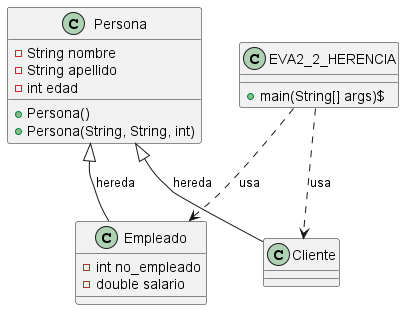

The diagram above was rendered by PlantUML. Its source (embedded in the PNG):
@startuml

    class Persona {
        - String nombre
        - String apellido
        - int edad
        + Persona()
        + Persona(String, String, int)
    }

    class Empleado {
        - int no_empleado
        - double salario
    }

    class Cliente {
    }

    class EVA2_2_HERENCIA {
        + main(String[] args)$
    }

    Persona <|-- Empleado : hereda
    Persona <|-- Cliente : hereda
    EVA2_2_HERENCIA ..> Empleado : usa
    EVA2_2_HERENCIA ..> Cliente : usa
@enduml